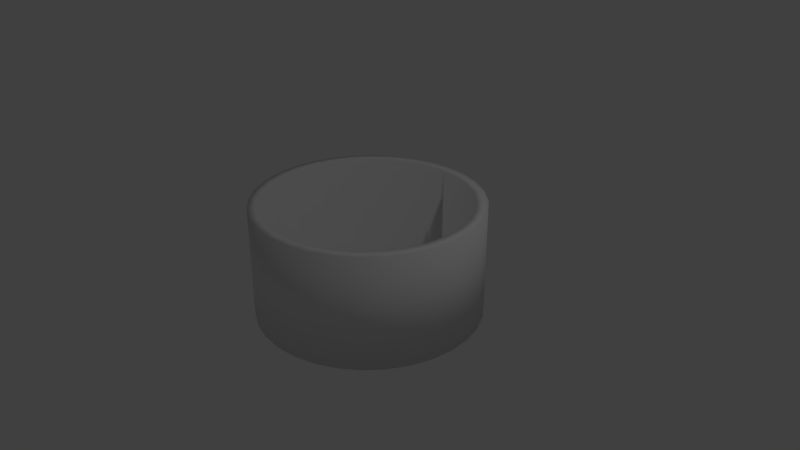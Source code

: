 # Source: basket.blend  (saved by Blender 2.78.0; exported with 4.5.12 LTS)
import bpy
from mathutils import Matrix  # noqa: F401  (used for matrix-valued properties, if any)

bpy.ops.wm.read_factory_settings(use_empty=True)
scene = bpy.context.scene
scene.name = 'Scene'

# ---- collections
col_collection_1 = bpy.data.collections.new('Collection 1'); scene.collection.children.link(col_collection_1)

# ---- world
world_world = bpy.data.worlds.new('World'); scene.world = world_world
world_world.color = (0.05088, 0.05088, 0.05088)
world_world.use_sun_shadow = False
world_world.sun_shadow_jitter_overblur = 0.0
world_world.cycles.sampling_method = 'MANUAL'

# ---- cameras
cam_camera = bpy.data.cameras.new('Camera')
cam_camera.clip_end = 100.0
cam_camera.lens = 35.0
cam_camera.sensor_width = 32.0
cam_camera.sensor_height = 18.0
cam_camera.ortho_scale = 7.314
cam_camera.dof.focus_distance = 0.0
cam_camera.dof.aperture_fstop = 128.0

# ---- lights
light_lamp = bpy.data.lights.new('Lamp', 'POINT')
light_lamp.transmission_factor = 0.0
light_lamp.cutoff_distance = 30.0
light_lamp.energy = 100.0
light_lamp.shadow_buffer_clip_start = 1.001
light_lamp.shadow_soft_size = 0.1
light_lamp.shadow_maximum_resolution = 0.006
light_lamp.use_absolute_resolution = True

# ---- meshes
me_cylinder = bpy.data.meshes.new('Cylinder')
me_cylinder.from_pydata([(-3.597e-08, 1.5, -0.7402), (-3.597e-08, 1.5, 0.7598), (0.2926, 1.471, -0.7402), (0.2926, 1.471, 0.7598), (0.574, 1.386, -0.7402), (0.574, 1.386, 0.7598), (0.8334, 1.247, -0.7402), (0.8334, 1.247, 0.7598), (1.061, 1.061, -0.7402), (1.061, 1.061, 0.7598), (1.247, 0.8334, -0.7402), (1.247, 0.8334, 0.7598), (1.386, 0.574, -0.7402), (1.386, 0.574, 0.7598), (1.471, 0.2926, -0.7402), (1.471, 0.2926, 0.7598), (1.5, -4.741e-08, -0.7402), (1.5, -4.741e-08, 0.7598), (1.471, -0.2926, -0.7402), (1.471, -0.2926, 0.7598), (1.386, -0.574, -0.7402), (1.386, -0.574, 0.7598), (1.247, -0.8334, -0.7402), (1.247, -0.8334, 0.7598), (1.061, -1.061, -0.7402), (1.061, -1.061, 0.7598), (0.8334, -1.247, -0.7402), (0.8334, -1.247, 0.7598), (0.574, -1.386, -0.7402), (0.574, -1.386, 0.7598), (0.2926, -1.471, -0.7402), (0.2926, -1.471, 0.7598), (-5.247e-07, -1.5, -0.7402), (-5.247e-07, -1.5, 0.7598), (-0.2926, -1.471, -0.7402), (-0.2926, -1.471, 0.7598), (-0.574, -1.386, -0.7402), (-0.574, -1.386, 0.7598), (-0.8334, -1.247, -0.7402), (-0.8334, -1.247, 0.7598), (-1.061, -1.061, -0.7402), (-1.061, -1.061, 0.7598), (-1.247, -0.8334, -0.7402), (-1.247, -0.8334, 0.7598), (-1.386, -0.574, -0.7402), (-1.386, -0.574, 0.7598), (-1.471, -0.2926, -0.7402), (-1.471, -0.2926, 0.7598), (-1.5, 1.288e-06, -0.7402), (-1.5, 1.288e-06, 0.7598), (-1.471, 0.2926, -0.7402), (-1.471, 0.2926, 0.7598), (-1.386, 0.574, -0.7402), (-1.386, 0.574, 0.7598), (-1.247, 0.8334, -0.7402), (-1.247, 0.8334, 0.7598), (-1.061, 1.061, -0.7402), (-1.061, 1.061, 0.7598), (-0.8334, 1.247, -0.7402), (-0.8334, 1.247, 0.7598), (-0.574, 1.386, -0.7402), (-0.574, 1.386, 0.7598), (-0.2926, 1.471, -0.7402), (-0.2926, 1.471, 0.7598), (-1.816e-08, 1.35, 0.7598), (0.2634, 1.324, 0.7598), (0.5166, 1.247, 0.7598), (0.75, 1.122, 0.7598), (0.9546, 0.9546, 0.7598), (1.122, 0.75, 0.7598), (1.247, 0.5166, 0.7598), (1.324, 0.2634, 0.7598), (1.35, -1.598e-08, 0.7598), (1.324, -0.2634, 0.7598), (1.247, -0.5166, 0.7598), (1.122, -0.75, 0.7598), (0.9546, -0.9546, 0.7598), (0.75, -1.122, 0.7598), (0.5166, -1.247, 0.7598), (0.2634, -1.324, 0.7598), (-4.58e-07, -1.35, 0.7598), (-0.2634, -1.324, 0.7598), (-0.5166, -1.247, 0.7598), (-0.75, -1.122, 0.7598), (-0.9546, -0.9546, 0.7598), (-1.122, -0.75, 0.7598), (-1.247, -0.5166, 0.7598), (-1.324, -0.2634, 0.7598), (-1.35, 1.186e-06, 0.7598), (-1.324, 0.2634, 0.7598), (-1.247, 0.5166, 0.7598), (-1.122, 0.75, 0.7598), (-0.9546, 0.9546, 0.7598), (-0.75, 1.122, 0.7598), (-0.5166, 1.247, 0.7598), (-0.2634, 1.324, 0.7598), (-1.816e-08, 1.35, -0.623), (0.2634, 1.324, -0.623), (0.5166, 1.247, -0.623), (0.75, 1.122, -0.623), (0.9546, 0.9546, -0.623), (1.122, 0.75, -0.623), (1.247, 0.5166, -0.623), (1.324, 0.2634, -0.623), (1.35, -1.598e-08, -0.623), (1.324, -0.2634, -0.623), (1.247, -0.5166, -0.623), (1.122, -0.75, -0.623), (0.9546, -0.9546, -0.623), (0.75, -1.122, -0.623), (0.5166, -1.247, -0.623), (0.2634, -1.324, -0.623), (-4.58e-07, -1.35, -0.623), (-0.2634, -1.324, -0.623), (-0.5166, -1.247, -0.623), (-0.75, -1.122, -0.623), (-0.9546, -0.9546, -0.623), (-1.122, -0.75, -0.623), (-1.247, -0.5166, -0.623), (-1.324, -0.2634, -0.623), (-1.35, 1.186e-06, -0.623), (-1.324, 0.2634, -0.623), (-1.247, 0.5166, -0.623), (-1.122, 0.75, -0.623), (-0.9546, 0.9546, -0.623), (-0.75, 1.122, -0.623), (-0.5166, 1.247, -0.623), (-0.2634, 1.324, -0.623)], [], [(0, 1, 3, 2), (2, 3, 5, 4), (4, 5, 7, 6), (6, 7, 9, 8), (8, 9, 11, 10), (10, 11, 13, 12), (12, 13, 15, 14), (14, 15, 17, 16), (16, 17, 19, 18), (18, 19, 21, 20), (20, 21, 23, 22), (22, 23, 25, 24), (24, 25, 27, 26), (26, 27, 29, 28), (28, 29, 31, 30), (30, 31, 33, 32), (32, 33, 35, 34), (34, 35, 37, 36), (36, 37, 39, 38), (38, 39, 41, 40), (40, 41, 43, 42), (42, 43, 45, 44), (44, 45, 47, 46), (46, 47, 49, 48), (48, 49, 51, 50), (50, 51, 53, 52), (52, 53, 55, 54), (54, 55, 57, 56), (56, 57, 59, 58), (58, 59, 61, 60), (5, 3, 65, 66), (60, 61, 63, 62), (62, 63, 1, 0), (0, 2, 4, 6, 8, 10, 12, 14, 16, 18, 20, 22, 24, 26, 28, 30, 32, 34, 36, 38, 40, 42, 44, 46, 48, 50, 52, 54, 56, 58, 60, 62), (94, 93, 125, 126), (23, 21, 74, 75), (41, 39, 83, 84), (59, 57, 92, 93), (15, 13, 70, 71), (33, 31, 79, 80), (51, 49, 88, 89), (7, 5, 66, 67), (25, 23, 75, 76), (43, 41, 84, 85), (61, 59, 93, 94), (17, 15, 71, 72), (35, 33, 80, 81), (53, 51, 89, 90), (9, 7, 67, 68), (27, 25, 76, 77), (45, 43, 85, 86), (63, 61, 94, 95), (19, 17, 72, 73), (37, 35, 81, 82), (55, 53, 90, 91), (11, 9, 68, 69), (29, 27, 77, 78), (47, 45, 86, 87), (3, 1, 64, 65), (1, 63, 95, 64), (21, 19, 73, 74), (39, 37, 82, 83), (57, 55, 91, 92), (13, 11, 69, 70), (31, 29, 78, 79), (49, 47, 87, 88), (97, 96, 127, 126, 125, 124, 123, 122, 121, 120, 119, 118, 117, 116, 115, 114, 113, 112, 111, 110, 109, 108, 107, 106, 105, 104, 103, 102, 101, 100, 99, 98), (81, 80, 112, 113), (68, 67, 99, 100), (95, 94, 126, 127), (82, 81, 113, 114), (69, 68, 100, 101), (64, 95, 127, 96), (83, 82, 114, 115), (70, 69, 101, 102), (84, 83, 115, 116), (71, 70, 102, 103), (85, 84, 116, 117), (72, 71, 103, 104), (86, 85, 117, 118), (73, 72, 104, 105), (87, 86, 118, 119), (74, 73, 105, 106), (88, 87, 119, 120), (75, 74, 106, 107), (89, 88, 120, 121), (76, 75, 107, 108), (90, 89, 121, 122), (77, 76, 108, 109), (91, 90, 122, 123), (78, 77, 109, 110), (65, 64, 96, 97), (92, 91, 123, 124), (79, 78, 110, 111), (66, 65, 97, 98), (93, 92, 124, 125), (80, 79, 111, 112), (67, 66, 98, 99)])
me_cylinder.polygons.foreach_set('use_smooth', [True] * 98)
me_cylinder.use_remesh_preserve_volume = False
me_cylinder.use_remesh_preserve_attributes = False
me_cylinder.use_mirror_vertex_groups = False
me_cylinder.update()

# ---- objects
ob_cylinder = bpy.data.objects.new('Cylinder', me_cylinder)
ob_lamp = bpy.data.objects.new('Lamp', light_lamp)
ob_camera = bpy.data.objects.new('Camera', cam_camera)

# ---- transforms, parenting, visibility, modifiers, constraints
ob_cylinder.location = (0.0, 0.0, 0.0)
ob_cylinder.lineart.crease_threshold = 0.0
ob_lamp.location = (4.076, 1.005, 5.904)
ob_lamp.rotation_euler = (0.6503, 0.05522, 1.866)
ob_lamp.lock_rotations_4d = False
ob_lamp.empty_display_type = 'ARROWS'
ob_lamp.color = (0.0, 0.0, 0.0, 0.0)
ob_lamp.lineart.crease_threshold = 0.0
ob_camera.location = (7.481, -6.508, 5.344)
ob_camera.rotation_euler = (1.109, 0.0, 0.8149)
ob_camera.lock_rotations_4d = False
ob_camera.empty_display_type = 'ARROWS'
ob_camera.color = (0.0, 0.0, 0.0, 0.0)
ob_camera.display_type = 'WIRE'
ob_camera.lineart.crease_threshold = 0.0

# ---- collection membership
col_collection_1.objects.link(ob_cylinder)
col_collection_1.objects.link(ob_lamp)
col_collection_1.objects.link(ob_camera)

# ---- scene / render settings (as saved in the file)
scene.camera = ob_camera
scene.frame_start = 1; scene.frame_end = 250; scene.frame_set(1)
scene.render.engine = 'BLENDER_EEVEE_NEXT'
scene.render.resolution_percentage = 50
scene.render.dither_intensity = 0.0
scene.cycles.use_denoising = False
scene.cycles.samples = 128
scene.cycles.sampling_pattern = 'TABULATED_SOBOL'
scene.cycles.light_sampling_threshold = 0.0
scene.cycles.use_adaptive_sampling = False
scene.cycles.use_light_tree = False
scene.cycles.blur_glossy = 0.0
scene.cycles.sample_clamp_indirect = 0.0
scene.view_settings.view_transform = 'Standard'
bpy.context.view_layer.update()
